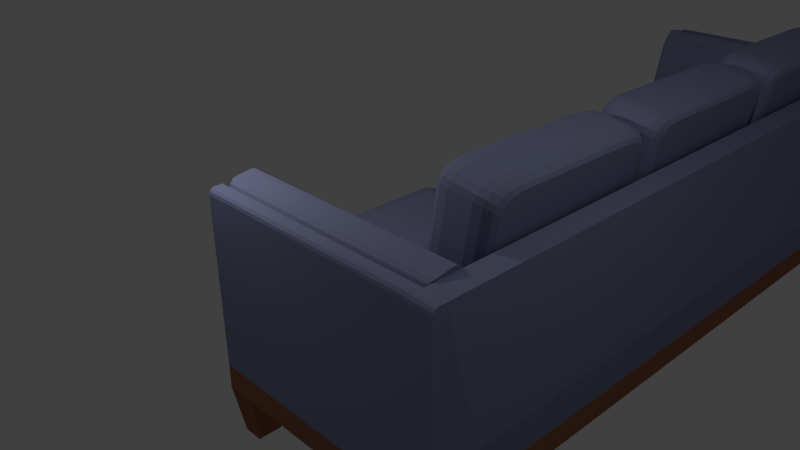 # Source: couch.blend  (saved by Blender 2.74.0; exported with 4.5.12 LTS)
import bpy
from mathutils import Matrix  # noqa: F401  (used for matrix-valued properties, if any)

bpy.ops.wm.read_factory_settings(use_empty=True)
scene = bpy.context.scene
scene.name = 'Scene'

# ---- collections
col_collection_1 = bpy.data.collections.new('Collection 1'); scene.collection.children.link(col_collection_1)

# ---- materials (node trees are filled in below, after node groups)
mat_fabric = bpy.data.materials.new('Fabric')
mat_fabric.alpha_threshold = 0.0
mat_fabric.use_transparent_shadow = False
mat_fabric.diffuse_color = (0.2442, 0.2633, 0.42, 1.0)
mat_fabric.roughness = 0.5
mat_fabric.line_color = (0.0, 0.0, 0.0, 1.0)
mat_wood = bpy.data.materials.new('Wood')
mat_wood.alpha_threshold = 0.0
mat_wood.use_transparent_shadow = False
mat_wood.diffuse_color = (0.3108, 0.1332, 0.07731, 1.0)
mat_wood.roughness = 0.5

# ---- material node trees

# ---- world
world_world = bpy.data.worlds.new('World'); scene.world = world_world
world_world.color = (0.05088, 0.05088, 0.05088)
world_world.use_sun_shadow = False
world_world.sun_shadow_jitter_overblur = 0.0
world_world.cycles.sampling_method = 'MANUAL'
world_world.cycles.sample_map_resolution = 256

# ---- cameras
cam_camera_001 = bpy.data.cameras.new('Camera.001')
cam_camera_001.clip_end = 100.0
cam_camera_001.lens = 35.0
cam_camera_001.sensor_width = 32.0
cam_camera_001.sensor_height = 18.0
cam_camera_001.ortho_scale = 7.314
cam_camera_001.dof.focus_distance = 0.0
cam_camera_001.dof.aperture_fstop = 128.0
cam_camera = bpy.data.cameras.new('Camera')
cam_camera.clip_end = 100.0
cam_camera.lens = 35.0
cam_camera.sensor_width = 32.0
cam_camera.sensor_height = 18.0
cam_camera.ortho_scale = 7.314
cam_camera.dof.focus_distance = 0.0
cam_camera.dof.aperture_fstop = 128.0

# ---- lights
light_lamp_001 = bpy.data.lights.new('Lamp.001', 'POINT')
light_lamp_001.transmission_factor = 0.0
light_lamp_001.energy = 100.0
light_lamp_001.shadow_buffer_clip_start = 0.5
light_lamp_001.shadow_soft_size = 0.1
light_lamp_001.shadow_maximum_resolution = 0.006
light_lamp_001.use_absolute_resolution = True
light_lamp_001.cycles.use_multiple_importance_sampling = False
light_lamp = bpy.data.lights.new('Lamp', 'POINT')
light_lamp.transmission_factor = 0.0
light_lamp.cutoff_distance = 30.0
light_lamp.energy = 100.0
light_lamp.shadow_buffer_clip_start = 1.001
light_lamp.shadow_soft_size = 0.1
light_lamp.shadow_maximum_resolution = 0.006
light_lamp.use_absolute_resolution = True
light_lamp.cycles.use_multiple_importance_sampling = False

# ---- meshes
me_cube_018 = bpy.data.meshes.new('Cube.018')
me_cube_018.from_pydata([(-1.664, 8.739, -0.5273), (-1.423, 8.979, -0.5273), (-1.631, 8.859, -0.5273), (-1.543, 8.947, -0.5273), (-1.219, 8.775, -0.3228), (-1.459, 8.534, -0.3228), (-1.339, 8.743, -0.3228), (-1.427, 8.655, -0.3228), (-1.396, 8.952, -0.425), (-1.636, 8.712, -0.425), (-1.516, 8.92, -0.425), (-1.604, 8.832, -0.425), (-1.321, 8.877, -0.3502), (-1.561, 8.637, -0.3502), (-1.441, 8.845, -0.3502), (-1.529, 8.757, -0.3502), (-1.469, 8.544, -1.0), (-1.228, 8.785, -1.0), (-1.437, 8.665, -1.0), (-1.349, 8.753, -1.0), (-1.423, 8.979, -0.8054), (-1.664, 8.739, -0.8054), (-1.543, 8.947, -0.8054), (-1.631, 8.859, -0.8054), (-1.566, 8.642, -0.9739), (-1.326, 8.882, -0.9739), (-1.534, 8.762, -0.9739), (-1.446, 8.85, -0.9739), (-1.637, 8.713, -0.9027), (-1.397, 8.953, -0.9027), (-1.605, 8.833, -0.9027), (-1.517, 8.921, -0.9027), (-1.468, 5.77, -0.5273), (-1.664, 5.966, -0.5273), (-1.566, 5.797, -0.5273), (-1.637, 5.868, -0.5273), (-1.459, 6.171, -0.3228), (-1.263, 5.975, -0.3228), (-1.433, 6.073, -0.3228), (-1.361, 6.001, -0.3228), (-1.636, 5.993, -0.425), (-1.441, 5.798, -0.425), (-1.61, 5.896, -0.425), (-1.538, 5.824, -0.425), (-1.561, 6.068, -0.3502), (-1.366, 5.873, -0.3502), (-1.535, 5.97, -0.3502), (-1.463, 5.899, -0.3502), (-1.273, 5.965, -1.0), (-1.469, 6.161, -1.0), (-1.371, 5.991, -1.0), (-1.443, 6.063, -1.0), (-1.664, 5.966, -0.8054), (-1.468, 5.77, -0.8054), (-1.637, 5.868, -0.8054), (-1.566, 5.797, -0.8054), (-1.371, 5.868, -0.9739), (-1.566, 6.063, -0.9739), (-1.468, 5.894, -0.9739), (-1.54, 5.965, -0.9739), (-1.442, 5.796, -0.9027), (-1.637, 5.992, -0.9027), (-1.54, 5.823, -0.9027), (-1.611, 5.894, -0.9027), (-1.301, 8.513, -0.2723), (-1.286, 8.57, -0.2723), (-1.26, 8.596, -0.2723), (-1.203, 8.611, -0.2723), (-1.292, 6.158, -0.2723), (-1.301, 6.192, -0.2723), (-1.282, 6.148, -0.2723), (-1.248, 6.139, -0.2723), (1.764, 8.979, -0.5273), (2.144, 8.6, -0.5273), (1.909, 8.951, -0.5273), (2.033, 8.868, -0.5273), (2.115, 8.745, -0.5273), (1.939, 8.395, -0.3228), (1.559, 8.775, -0.3228), (1.91, 8.54, -0.3228), (1.828, 8.664, -0.3228), (1.705, 8.746, -0.3228), (2.116, 8.572, -0.425), (1.737, 8.952, -0.425), (2.088, 8.718, -0.425), (2.005, 8.841, -0.425), (1.882, 8.923, -0.425), (2.042, 8.497, -0.3502), (1.662, 8.877, -0.3502), (2.013, 8.643, -0.3502), (1.93, 8.766, -0.3502), (1.807, 8.848, -0.3502), (2.144, 6.15, -0.5273), (1.764, 5.77, -0.5273), (2.115, 6.005, -0.5273), (2.033, 5.882, -0.5273), (1.909, 5.799, -0.5273), (1.559, 5.975, -0.3228), (1.939, 6.355, -0.3228), (1.705, 6.004, -0.3228), (1.828, 6.086, -0.3228), (1.91, 6.209, -0.3228), (1.737, 5.798, -0.425), (2.116, 6.178, -0.425), (1.882, 5.827, -0.425), (2.005, 5.909, -0.425), (2.088, 6.032, -0.425), (1.662, 5.873, -0.3502), (2.042, 6.252, -0.3502), (1.807, 5.902, -0.3502), (1.93, 5.984, -0.3502), (2.013, 6.107, -0.3502), (1.569, 8.785, -1.0), (1.949, 8.405, -1.0), (1.715, 8.756, -1.0), (1.838, 8.674, -1.0), (1.92, 8.55, -1.0), (2.144, 8.6, -0.8054), (1.764, 8.979, -0.8054), (2.115, 8.745, -0.8054), (2.033, 8.868, -0.8054), (1.909, 8.951, -0.8054), (1.667, 8.882, -0.9739), (2.047, 8.502, -0.9739), (1.812, 8.853, -0.9739), (1.935, 8.771, -0.9739), (2.018, 8.648, -0.9739), (1.738, 8.953, -0.9027), (2.118, 8.574, -0.9027), (1.883, 8.924, -0.9027), (2.007, 8.842, -0.9027), (2.089, 8.719, -0.9027), (1.764, 5.77, -0.8054), (2.144, 6.15, -0.8054), (1.909, 5.799, -0.8054), (2.033, 5.882, -0.8054), (2.115, 6.005, -0.8054), (1.949, 6.345, -1.0), (1.569, 5.965, -1.0), (1.92, 6.199, -1.0), (1.838, 6.076, -1.0), (1.715, 5.994, -1.0), (2.118, 6.176, -0.9027), (1.738, 5.796, -0.9027), (2.089, 6.031, -0.9027), (2.007, 5.908, -0.9027), (1.883, 5.825, -0.9027), (2.047, 6.247, -0.9739), (1.667, 5.868, -0.9739), (2.018, 6.102, -0.9739), (1.935, 5.979, -0.9739), (1.812, 5.897, -0.9739), (1.77, 8.232, -0.2723), (1.39, 8.611, -0.2723), (1.741, 8.377, -0.2723), (1.658, 8.5, -0.2723), (1.535, 8.582, -0.2723), (1.39, 6.139, -0.2723), (1.77, 6.519, -0.2723), (1.535, 6.168, -0.2723), (1.658, 6.25, -0.2723), (1.741, 6.373, -0.2723)], [], [(32, 93, 102, 41), (0, 21, 52, 33), (72, 118, 20, 1), (88, 12, 4, 78), (61, 28, 24, 57), (93, 32, 53, 132), (57, 24, 16, 49), (13, 44, 36, 5), (45, 107, 97, 37), (9, 40, 44, 13), (73, 92, 133, 117), (83, 8, 12, 88), (67, 153, 78, 4), (157, 71, 37, 97), (20, 118, 127, 29), (108, 87, 77, 98), (52, 21, 28, 61), (25, 122, 112, 17), (117, 133, 142, 128), (148, 56, 48, 138), (132, 53, 60, 143), (69, 68, 70, 71, 157, 159, 160, 161, 158, 152, 154, 155, 156, 153, 67, 66, 65, 64), (143, 60, 56, 148), (128, 142, 147, 123), (29, 127, 122, 25), (137, 139, 140, 141, 138, 48, 50, 51, 49, 16, 18, 19, 17, 112, 114, 115, 116, 113), (123, 147, 137, 113), (0, 9, 11, 2), (2, 11, 10, 3), (3, 10, 8, 1), (9, 13, 15, 11), (11, 15, 14, 10), (10, 14, 12, 8), (13, 5, 7, 15), (15, 7, 6, 14), (14, 6, 4, 12), (20, 29, 31, 22), (22, 31, 30, 23), (23, 30, 28, 21), (29, 25, 27, 31), (31, 27, 26, 30), (30, 26, 24, 28), (25, 17, 19, 27), (27, 19, 18, 26), (26, 18, 16, 24), (1, 20, 22, 3), (3, 22, 23, 2), (2, 23, 21, 0), (72, 1, 8, 83), (40, 33, 35, 42), (42, 35, 34, 43), (43, 34, 32, 41), (44, 40, 42, 46), (46, 42, 43, 47), (47, 43, 41, 45), (36, 44, 46, 38), (38, 46, 47, 39), (39, 47, 45, 37), (52, 61, 63, 54), (54, 63, 62, 55), (55, 62, 60, 53), (61, 57, 59, 63), (63, 59, 58, 62), (62, 58, 56, 60), (57, 49, 51, 59), (59, 51, 50, 58), (58, 50, 48, 56), (53, 32, 34, 55), (55, 34, 35, 54), (54, 35, 33, 52), (0, 33, 40, 9), (103, 82, 87, 108), (64, 65, 7, 5), (65, 66, 6, 7), (66, 67, 4, 6), (152, 158, 98, 77), (68, 69, 36, 38), (70, 68, 38, 39), (71, 70, 39, 37), (41, 102, 107, 45), (69, 64, 5, 36), (82, 73, 76, 84), (84, 76, 75, 85), (85, 75, 74, 86), (86, 74, 72, 83), (87, 82, 84, 89), (89, 84, 85, 90), (90, 85, 86, 91), (91, 86, 83, 88), (77, 87, 89, 79), (79, 89, 90, 80), (80, 90, 91, 81), (81, 91, 88, 78), (92, 103, 106, 94), (94, 106, 105, 95), (95, 105, 104, 96), (96, 104, 102, 93), (103, 108, 111, 106), (106, 111, 110, 105), (105, 110, 109, 104), (104, 109, 107, 102), (108, 98, 101, 111), (111, 101, 100, 110), (110, 100, 99, 109), (109, 99, 97, 107), (142, 133, 136, 144), (144, 136, 135, 145), (145, 135, 134, 146), (146, 134, 132, 143), (147, 142, 144, 149), (149, 144, 145, 150), (150, 145, 146, 151), (151, 146, 143, 148), (137, 147, 149, 139), (139, 149, 150, 140), (140, 150, 151, 141), (141, 151, 148, 138), (117, 128, 131, 119), (119, 131, 130, 120), (120, 130, 129, 121), (121, 129, 127, 118), (128, 123, 126, 131), (131, 126, 125, 130), (130, 125, 124, 129), (129, 124, 122, 127), (123, 113, 116, 126), (126, 116, 115, 125), (125, 115, 114, 124), (124, 114, 112, 122), (73, 117, 119, 76), (76, 119, 120, 75), (75, 120, 121, 74), (74, 121, 118, 72), (93, 132, 134, 96), (96, 134, 135, 95), (95, 135, 136, 94), (94, 136, 133, 92), (78, 153, 156, 81), (81, 156, 155, 80), (80, 155, 154, 79), (79, 154, 152, 77), (157, 97, 99, 159), (159, 99, 100, 160), (160, 100, 101, 161), (161, 101, 98, 158), (92, 73, 82, 103)])
me_cube_018.materials.append(mat_fabric)
me_cube_018.use_remesh_preserve_volume = False
me_cube_018.use_remesh_preserve_attributes = False
me_cube_018.use_mirror_vertex_groups = False
me_cube_018.update()
me_cube_017 = bpy.data.meshes.new('Cube.017')
me_cube_017.from_pydata([(-1.664, 8.739, -0.5273), (-1.423, 8.979, -0.5273), (-1.631, 8.859, -0.5273), (-1.543, 8.947, -0.5273), (-1.219, 8.775, -0.3228), (-1.459, 8.534, -0.3228), (-1.339, 8.743, -0.3228), (-1.427, 8.655, -0.3228), (-1.396, 8.952, -0.425), (-1.636, 8.712, -0.425), (-1.516, 8.92, -0.425), (-1.604, 8.832, -0.425), (-1.321, 8.877, -0.3502), (-1.561, 8.637, -0.3502), (-1.441, 8.845, -0.3502), (-1.529, 8.757, -0.3502), (-1.469, 8.544, -1.0), (-1.228, 8.785, -1.0), (-1.437, 8.665, -1.0), (-1.349, 8.753, -1.0), (-1.423, 8.979, -0.8054), (-1.664, 8.739, -0.8054), (-1.543, 8.947, -0.8054), (-1.631, 8.859, -0.8054), (-1.566, 8.642, -0.9739), (-1.326, 8.882, -0.9739), (-1.534, 8.762, -0.9739), (-1.446, 8.85, -0.9739), (-1.637, 8.713, -0.9027), (-1.397, 8.953, -0.9027), (-1.605, 8.833, -0.9027), (-1.517, 8.921, -0.9027), (-1.468, 5.77, -0.5273), (-1.664, 5.966, -0.5273), (-1.566, 5.797, -0.5273), (-1.637, 5.868, -0.5273), (-1.459, 6.171, -0.3228), (-1.263, 5.975, -0.3228), (-1.433, 6.073, -0.3228), (-1.361, 6.001, -0.3228), (-1.636, 5.993, -0.425), (-1.441, 5.798, -0.425), (-1.61, 5.896, -0.425), (-1.538, 5.824, -0.425), (-1.561, 6.068, -0.3502), (-1.366, 5.873, -0.3502), (-1.535, 5.97, -0.3502), (-1.463, 5.899, -0.3502), (-1.273, 5.965, -1.0), (-1.469, 6.161, -1.0), (-1.371, 5.991, -1.0), (-1.443, 6.063, -1.0), (-1.664, 5.966, -0.8054), (-1.468, 5.77, -0.8054), (-1.637, 5.868, -0.8054), (-1.566, 5.797, -0.8054), (-1.371, 5.868, -0.9739), (-1.566, 6.063, -0.9739), (-1.468, 5.894, -0.9739), (-1.54, 5.965, -0.9739), (-1.442, 5.796, -0.9027), (-1.637, 5.992, -0.9027), (-1.54, 5.823, -0.9027), (-1.611, 5.894, -0.9027), (-1.301, 8.513, -0.2723), (-1.286, 8.57, -0.2723), (-1.26, 8.596, -0.2723), (-1.203, 8.611, -0.2723), (-1.292, 6.158, -0.2723), (-1.301, 6.192, -0.2723), (-1.282, 6.148, -0.2723), (-1.248, 6.139, -0.2723), (1.764, 8.979, -0.5273), (2.144, 8.6, -0.5273), (1.909, 8.951, -0.5273), (2.033, 8.868, -0.5273), (2.115, 8.745, -0.5273), (1.939, 8.395, -0.3228), (1.559, 8.775, -0.3228), (1.91, 8.54, -0.3228), (1.828, 8.664, -0.3228), (1.705, 8.746, -0.3228), (2.116, 8.572, -0.425), (1.737, 8.952, -0.425), (2.088, 8.718, -0.425), (2.005, 8.841, -0.425), (1.882, 8.923, -0.425), (2.042, 8.497, -0.3502), (1.662, 8.877, -0.3502), (2.013, 8.643, -0.3502), (1.93, 8.766, -0.3502), (1.807, 8.848, -0.3502), (2.144, 6.15, -0.5273), (1.764, 5.77, -0.5273), (2.115, 6.005, -0.5273), (2.033, 5.882, -0.5273), (1.909, 5.799, -0.5273), (1.559, 5.975, -0.3228), (1.939, 6.355, -0.3228), (1.705, 6.004, -0.3228), (1.828, 6.086, -0.3228), (1.91, 6.209, -0.3228), (1.737, 5.798, -0.425), (2.116, 6.178, -0.425), (1.882, 5.827, -0.425), (2.005, 5.909, -0.425), (2.088, 6.032, -0.425), (1.662, 5.873, -0.3502), (2.042, 6.252, -0.3502), (1.807, 5.902, -0.3502), (1.93, 5.984, -0.3502), (2.013, 6.107, -0.3502), (1.569, 8.785, -1.0), (1.949, 8.405, -1.0), (1.715, 8.756, -1.0), (1.838, 8.674, -1.0), (1.92, 8.55, -1.0), (2.144, 8.6, -0.8054), (1.764, 8.979, -0.8054), (2.115, 8.745, -0.8054), (2.033, 8.868, -0.8054), (1.909, 8.951, -0.8054), (1.667, 8.882, -0.9739), (2.047, 8.502, -0.9739), (1.812, 8.853, -0.9739), (1.935, 8.771, -0.9739), (2.018, 8.648, -0.9739), (1.738, 8.953, -0.9027), (2.118, 8.574, -0.9027), (1.883, 8.924, -0.9027), (2.007, 8.842, -0.9027), (2.089, 8.719, -0.9027), (1.764, 5.77, -0.8054), (2.144, 6.15, -0.8054), (1.909, 5.799, -0.8054), (2.033, 5.882, -0.8054), (2.115, 6.005, -0.8054), (1.949, 6.345, -1.0), (1.569, 5.965, -1.0), (1.92, 6.199, -1.0), (1.838, 6.076, -1.0), (1.715, 5.994, -1.0), (2.118, 6.176, -0.9027), (1.738, 5.796, -0.9027), (2.089, 6.031, -0.9027), (2.007, 5.908, -0.9027), (1.883, 5.825, -0.9027), (2.047, 6.247, -0.9739), (1.667, 5.868, -0.9739), (2.018, 6.102, -0.9739), (1.935, 5.979, -0.9739), (1.812, 5.897, -0.9739), (1.77, 8.232, -0.2723), (1.39, 8.611, -0.2723), (1.741, 8.377, -0.2723), (1.658, 8.5, -0.2723), (1.535, 8.582, -0.2723), (1.39, 6.139, -0.2723), (1.77, 6.519, -0.2723), (1.535, 6.168, -0.2723), (1.658, 6.25, -0.2723), (1.741, 6.373, -0.2723)], [], [(32, 93, 102, 41), (0, 21, 52, 33), (72, 118, 20, 1), (88, 12, 4, 78), (61, 28, 24, 57), (93, 32, 53, 132), (57, 24, 16, 49), (13, 44, 36, 5), (45, 107, 97, 37), (9, 40, 44, 13), (73, 92, 133, 117), (83, 8, 12, 88), (67, 153, 78, 4), (157, 71, 37, 97), (20, 118, 127, 29), (108, 87, 77, 98), (52, 21, 28, 61), (25, 122, 112, 17), (117, 133, 142, 128), (148, 56, 48, 138), (132, 53, 60, 143), (69, 68, 70, 71, 157, 159, 160, 161, 158, 152, 154, 155, 156, 153, 67, 66, 65, 64), (143, 60, 56, 148), (128, 142, 147, 123), (29, 127, 122, 25), (137, 139, 140, 141, 138, 48, 50, 51, 49, 16, 18, 19, 17, 112, 114, 115, 116, 113), (123, 147, 137, 113), (0, 9, 11, 2), (2, 11, 10, 3), (3, 10, 8, 1), (9, 13, 15, 11), (11, 15, 14, 10), (10, 14, 12, 8), (13, 5, 7, 15), (15, 7, 6, 14), (14, 6, 4, 12), (20, 29, 31, 22), (22, 31, 30, 23), (23, 30, 28, 21), (29, 25, 27, 31), (31, 27, 26, 30), (30, 26, 24, 28), (25, 17, 19, 27), (27, 19, 18, 26), (26, 18, 16, 24), (1, 20, 22, 3), (3, 22, 23, 2), (2, 23, 21, 0), (72, 1, 8, 83), (40, 33, 35, 42), (42, 35, 34, 43), (43, 34, 32, 41), (44, 40, 42, 46), (46, 42, 43, 47), (47, 43, 41, 45), (36, 44, 46, 38), (38, 46, 47, 39), (39, 47, 45, 37), (52, 61, 63, 54), (54, 63, 62, 55), (55, 62, 60, 53), (61, 57, 59, 63), (63, 59, 58, 62), (62, 58, 56, 60), (57, 49, 51, 59), (59, 51, 50, 58), (58, 50, 48, 56), (53, 32, 34, 55), (55, 34, 35, 54), (54, 35, 33, 52), (0, 33, 40, 9), (103, 82, 87, 108), (64, 65, 7, 5), (65, 66, 6, 7), (66, 67, 4, 6), (152, 158, 98, 77), (68, 69, 36, 38), (70, 68, 38, 39), (71, 70, 39, 37), (41, 102, 107, 45), (69, 64, 5, 36), (82, 73, 76, 84), (84, 76, 75, 85), (85, 75, 74, 86), (86, 74, 72, 83), (87, 82, 84, 89), (89, 84, 85, 90), (90, 85, 86, 91), (91, 86, 83, 88), (77, 87, 89, 79), (79, 89, 90, 80), (80, 90, 91, 81), (81, 91, 88, 78), (92, 103, 106, 94), (94, 106, 105, 95), (95, 105, 104, 96), (96, 104, 102, 93), (103, 108, 111, 106), (106, 111, 110, 105), (105, 110, 109, 104), (104, 109, 107, 102), (108, 98, 101, 111), (111, 101, 100, 110), (110, 100, 99, 109), (109, 99, 97, 107), (142, 133, 136, 144), (144, 136, 135, 145), (145, 135, 134, 146), (146, 134, 132, 143), (147, 142, 144, 149), (149, 144, 145, 150), (150, 145, 146, 151), (151, 146, 143, 148), (137, 147, 149, 139), (139, 149, 150, 140), (140, 150, 151, 141), (141, 151, 148, 138), (117, 128, 131, 119), (119, 131, 130, 120), (120, 130, 129, 121), (121, 129, 127, 118), (128, 123, 126, 131), (131, 126, 125, 130), (130, 125, 124, 129), (129, 124, 122, 127), (123, 113, 116, 126), (126, 116, 115, 125), (125, 115, 114, 124), (124, 114, 112, 122), (73, 117, 119, 76), (76, 119, 120, 75), (75, 120, 121, 74), (74, 121, 118, 72), (93, 132, 134, 96), (96, 134, 135, 95), (95, 135, 136, 94), (94, 136, 133, 92), (78, 153, 156, 81), (81, 156, 155, 80), (80, 155, 154, 79), (79, 154, 152, 77), (157, 97, 99, 159), (159, 99, 100, 160), (160, 100, 101, 161), (161, 101, 98, 158), (92, 73, 82, 103)])
me_cube_017.materials.append(mat_fabric)
me_cube_017.use_remesh_preserve_volume = False
me_cube_017.use_remesh_preserve_attributes = False
me_cube_017.use_mirror_vertex_groups = False
me_cube_017.update()
me_cube_016 = bpy.data.meshes.new('Cube.016')
me_cube_016.from_pydata([(-1.664, 8.739, -0.5273), (-1.423, 8.979, -0.5273), (-1.631, 8.859, -0.5273), (-1.543, 8.947, -0.5273), (-1.219, 8.775, -0.3228), (-1.459, 8.534, -0.3228), (-1.339, 8.743, -0.3228), (-1.427, 8.655, -0.3228), (-1.396, 8.952, -0.425), (-1.636, 8.712, -0.425), (-1.516, 8.92, -0.425), (-1.604, 8.832, -0.425), (-1.321, 8.877, -0.3502), (-1.561, 8.637, -0.3502), (-1.441, 8.845, -0.3502), (-1.529, 8.757, -0.3502), (-1.469, 8.544, -1.0), (-1.228, 8.785, -1.0), (-1.437, 8.665, -1.0), (-1.349, 8.753, -1.0), (-1.423, 8.979, -0.8054), (-1.664, 8.739, -0.8054), (-1.543, 8.947, -0.8054), (-1.631, 8.859, -0.8054), (-1.566, 8.642, -0.9739), (-1.326, 8.882, -0.9739), (-1.534, 8.762, -0.9739), (-1.446, 8.85, -0.9739), (-1.637, 8.713, -0.9027), (-1.397, 8.953, -0.9027), (-1.605, 8.833, -0.9027), (-1.517, 8.921, -0.9027), (-1.468, 5.77, -0.5273), (-1.664, 5.966, -0.5273), (-1.566, 5.797, -0.5273), (-1.637, 5.868, -0.5273), (-1.459, 6.171, -0.3228), (-1.263, 5.975, -0.3228), (-1.433, 6.073, -0.3228), (-1.361, 6.001, -0.3228), (-1.636, 5.993, -0.425), (-1.441, 5.798, -0.425), (-1.61, 5.896, -0.425), (-1.538, 5.824, -0.425), (-1.561, 6.068, -0.3502), (-1.366, 5.873, -0.3502), (-1.535, 5.97, -0.3502), (-1.463, 5.899, -0.3502), (-1.273, 5.965, -1.0), (-1.469, 6.161, -1.0), (-1.371, 5.991, -1.0), (-1.443, 6.063, -1.0), (-1.664, 5.966, -0.8054), (-1.468, 5.77, -0.8054), (-1.637, 5.868, -0.8054), (-1.566, 5.797, -0.8054), (-1.371, 5.868, -0.9739), (-1.566, 6.063, -0.9739), (-1.468, 5.894, -0.9739), (-1.54, 5.965, -0.9739), (-1.442, 5.796, -0.9027), (-1.637, 5.992, -0.9027), (-1.54, 5.823, -0.9027), (-1.611, 5.894, -0.9027), (-1.301, 8.513, -0.2723), (-1.286, 8.57, -0.2723), (-1.26, 8.596, -0.2723), (-1.203, 8.611, -0.2723), (-1.292, 6.158, -0.2723), (-1.301, 6.192, -0.2723), (-1.282, 6.148, -0.2723), (-1.248, 6.139, -0.2723), (1.764, 8.979, -0.5273), (2.144, 8.6, -0.5273), (1.909, 8.951, -0.5273), (2.033, 8.868, -0.5273), (2.115, 8.745, -0.5273), (1.939, 8.395, -0.3228), (1.559, 8.775, -0.3228), (1.91, 8.54, -0.3228), (1.828, 8.664, -0.3228), (1.705, 8.746, -0.3228), (2.116, 8.572, -0.425), (1.737, 8.952, -0.425), (2.088, 8.718, -0.425), (2.005, 8.841, -0.425), (1.882, 8.923, -0.425), (2.042, 8.497, -0.3502), (1.662, 8.877, -0.3502), (2.013, 8.643, -0.3502), (1.93, 8.766, -0.3502), (1.807, 8.848, -0.3502), (2.144, 6.15, -0.5273), (1.764, 5.77, -0.5273), (2.115, 6.005, -0.5273), (2.033, 5.882, -0.5273), (1.909, 5.799, -0.5273), (1.559, 5.975, -0.3228), (1.939, 6.355, -0.3228), (1.705, 6.004, -0.3228), (1.828, 6.086, -0.3228), (1.91, 6.209, -0.3228), (1.737, 5.798, -0.425), (2.116, 6.178, -0.425), (1.882, 5.827, -0.425), (2.005, 5.909, -0.425), (2.088, 6.032, -0.425), (1.662, 5.873, -0.3502), (2.042, 6.252, -0.3502), (1.807, 5.902, -0.3502), (1.93, 5.984, -0.3502), (2.013, 6.107, -0.3502), (1.569, 8.785, -1.0), (1.949, 8.405, -1.0), (1.715, 8.756, -1.0), (1.838, 8.674, -1.0), (1.92, 8.55, -1.0), (2.144, 8.6, -0.8054), (1.764, 8.979, -0.8054), (2.115, 8.745, -0.8054), (2.033, 8.868, -0.8054), (1.909, 8.951, -0.8054), (1.667, 8.882, -0.9739), (2.047, 8.502, -0.9739), (1.812, 8.853, -0.9739), (1.935, 8.771, -0.9739), (2.018, 8.648, -0.9739), (1.738, 8.953, -0.9027), (2.118, 8.574, -0.9027), (1.883, 8.924, -0.9027), (2.007, 8.842, -0.9027), (2.089, 8.719, -0.9027), (1.764, 5.77, -0.8054), (2.144, 6.15, -0.8054), (1.909, 5.799, -0.8054), (2.033, 5.882, -0.8054), (2.115, 6.005, -0.8054), (1.949, 6.345, -1.0), (1.569, 5.965, -1.0), (1.92, 6.199, -1.0), (1.838, 6.076, -1.0), (1.715, 5.994, -1.0), (2.118, 6.176, -0.9027), (1.738, 5.796, -0.9027), (2.089, 6.031, -0.9027), (2.007, 5.908, -0.9027), (1.883, 5.825, -0.9027), (2.047, 6.247, -0.9739), (1.667, 5.868, -0.9739), (2.018, 6.102, -0.9739), (1.935, 5.979, -0.9739), (1.812, 5.897, -0.9739), (1.77, 8.232, -0.2723), (1.39, 8.611, -0.2723), (1.741, 8.377, -0.2723), (1.658, 8.5, -0.2723), (1.535, 8.582, -0.2723), (1.39, 6.139, -0.2723), (1.77, 6.519, -0.2723), (1.535, 6.168, -0.2723), (1.658, 6.25, -0.2723), (1.741, 6.373, -0.2723)], [], [(32, 93, 102, 41), (0, 21, 52, 33), (72, 118, 20, 1), (88, 12, 4, 78), (61, 28, 24, 57), (93, 32, 53, 132), (57, 24, 16, 49), (13, 44, 36, 5), (45, 107, 97, 37), (9, 40, 44, 13), (73, 92, 133, 117), (83, 8, 12, 88), (67, 153, 78, 4), (157, 71, 37, 97), (20, 118, 127, 29), (108, 87, 77, 98), (52, 21, 28, 61), (25, 122, 112, 17), (117, 133, 142, 128), (148, 56, 48, 138), (132, 53, 60, 143), (69, 68, 70, 71, 157, 159, 160, 161, 158, 152, 154, 155, 156, 153, 67, 66, 65, 64), (143, 60, 56, 148), (128, 142, 147, 123), (29, 127, 122, 25), (137, 139, 140, 141, 138, 48, 50, 51, 49, 16, 18, 19, 17, 112, 114, 115, 116, 113), (123, 147, 137, 113), (0, 9, 11, 2), (2, 11, 10, 3), (3, 10, 8, 1), (9, 13, 15, 11), (11, 15, 14, 10), (10, 14, 12, 8), (13, 5, 7, 15), (15, 7, 6, 14), (14, 6, 4, 12), (20, 29, 31, 22), (22, 31, 30, 23), (23, 30, 28, 21), (29, 25, 27, 31), (31, 27, 26, 30), (30, 26, 24, 28), (25, 17, 19, 27), (27, 19, 18, 26), (26, 18, 16, 24), (1, 20, 22, 3), (3, 22, 23, 2), (2, 23, 21, 0), (72, 1, 8, 83), (40, 33, 35, 42), (42, 35, 34, 43), (43, 34, 32, 41), (44, 40, 42, 46), (46, 42, 43, 47), (47, 43, 41, 45), (36, 44, 46, 38), (38, 46, 47, 39), (39, 47, 45, 37), (52, 61, 63, 54), (54, 63, 62, 55), (55, 62, 60, 53), (61, 57, 59, 63), (63, 59, 58, 62), (62, 58, 56, 60), (57, 49, 51, 59), (59, 51, 50, 58), (58, 50, 48, 56), (53, 32, 34, 55), (55, 34, 35, 54), (54, 35, 33, 52), (0, 33, 40, 9), (103, 82, 87, 108), (64, 65, 7, 5), (65, 66, 6, 7), (66, 67, 4, 6), (152, 158, 98, 77), (68, 69, 36, 38), (70, 68, 38, 39), (71, 70, 39, 37), (41, 102, 107, 45), (69, 64, 5, 36), (82, 73, 76, 84), (84, 76, 75, 85), (85, 75, 74, 86), (86, 74, 72, 83), (87, 82, 84, 89), (89, 84, 85, 90), (90, 85, 86, 91), (91, 86, 83, 88), (77, 87, 89, 79), (79, 89, 90, 80), (80, 90, 91, 81), (81, 91, 88, 78), (92, 103, 106, 94), (94, 106, 105, 95), (95, 105, 104, 96), (96, 104, 102, 93), (103, 108, 111, 106), (106, 111, 110, 105), (105, 110, 109, 104), (104, 109, 107, 102), (108, 98, 101, 111), (111, 101, 100, 110), (110, 100, 99, 109), (109, 99, 97, 107), (142, 133, 136, 144), (144, 136, 135, 145), (145, 135, 134, 146), (146, 134, 132, 143), (147, 142, 144, 149), (149, 144, 145, 150), (150, 145, 146, 151), (151, 146, 143, 148), (137, 147, 149, 139), (139, 149, 150, 140), (140, 150, 151, 141), (141, 151, 148, 138), (117, 128, 131, 119), (119, 131, 130, 120), (120, 130, 129, 121), (121, 129, 127, 118), (128, 123, 126, 131), (131, 126, 125, 130), (130, 125, 124, 129), (129, 124, 122, 127), (123, 113, 116, 126), (126, 116, 115, 125), (125, 115, 114, 124), (124, 114, 112, 122), (73, 117, 119, 76), (76, 119, 120, 75), (75, 120, 121, 74), (74, 121, 118, 72), (93, 132, 134, 96), (96, 134, 135, 95), (95, 135, 136, 94), (94, 136, 133, 92), (78, 153, 156, 81), (81, 156, 155, 80), (80, 155, 154, 79), (79, 154, 152, 77), (157, 97, 99, 159), (159, 99, 100, 160), (160, 100, 101, 161), (161, 101, 98, 158), (92, 73, 82, 103)])
me_cube_016.materials.append(mat_fabric)
me_cube_016.use_remesh_preserve_volume = False
me_cube_016.use_remesh_preserve_attributes = False
me_cube_016.use_mirror_vertex_groups = False
me_cube_016.update()
me_cube_015 = bpy.data.meshes.new('Cube.015')
me_cube_015.from_pydata([(2.144, 8.979, -0.5273), (1.939, 8.775, -0.3228), (2.116, 8.952, -0.425), (2.042, 8.877, -0.3502), (2.144, 5.77, -0.5273), (1.939, 5.975, -0.3228), (2.116, 5.798, -0.425), (2.042, 5.873, -0.3502), (1.949, 8.785, -1.0), (2.144, 8.979, -0.8054), (2.047, 8.882, -0.9739), (2.118, 8.953, -0.9027), (2.144, 5.77, -0.8054), (1.949, 5.965, -1.0), (2.118, 5.796, -0.9027), (2.047, 5.868, -0.9739), (-1.664, 8.739, -0.5273), (-1.423, 8.979, -0.5273), (-1.631, 8.859, -0.5273), (-1.543, 8.947, -0.5273), (-1.219, 8.775, -0.3228), (-1.459, 8.534, -0.3228), (-1.339, 8.743, -0.3228), (-1.427, 8.655, -0.3228), (-1.396, 8.952, -0.425), (-1.636, 8.712, -0.425), (-1.516, 8.92, -0.425), (-1.604, 8.832, -0.425), (-1.321, 8.877, -0.3502), (-1.561, 8.637, -0.3502), (-1.441, 8.845, -0.3502), (-1.529, 8.757, -0.3502), (-1.469, 8.544, -1.0), (-1.228, 8.785, -1.0), (-1.437, 8.665, -1.0), (-1.349, 8.753, -1.0), (-1.423, 8.979, -0.8054), (-1.664, 8.739, -0.8054), (-1.543, 8.947, -0.8054), (-1.631, 8.859, -0.8054), (-1.566, 8.642, -0.9739), (-1.326, 8.882, -0.9739), (-1.534, 8.762, -0.9739), (-1.446, 8.85, -0.9739), (-1.637, 8.713, -0.9027), (-1.397, 8.953, -0.9027), (-1.605, 8.833, -0.9027), (-1.517, 8.921, -0.9027), (-1.468, 5.77, -0.5273), (-1.664, 5.966, -0.5273), (-1.566, 5.797, -0.5273), (-1.637, 5.868, -0.5273), (-1.459, 6.171, -0.3228), (-1.263, 5.975, -0.3228), (-1.433, 6.073, -0.3228), (-1.361, 6.001, -0.3228), (-1.636, 5.993, -0.425), (-1.441, 5.798, -0.425), (-1.61, 5.896, -0.425), (-1.538, 5.824, -0.425), (-1.561, 6.068, -0.3502), (-1.366, 5.873, -0.3502), (-1.535, 5.97, -0.3502), (-1.463, 5.899, -0.3502), (-1.273, 5.965, -1.0), (-1.469, 6.161, -1.0), (-1.371, 5.991, -1.0), (-1.443, 6.063, -1.0), (-1.664, 5.966, -0.8054), (-1.468, 5.77, -0.8054), (-1.637, 5.868, -0.8054), (-1.566, 5.797, -0.8054), (-1.371, 5.868, -0.9739), (-1.566, 6.063, -0.9739), (-1.468, 5.894, -0.9739), (-1.54, 5.965, -0.9739), (-1.442, 5.796, -0.9027), (-1.637, 5.992, -0.9027), (-1.54, 5.823, -0.9027), (-1.611, 5.894, -0.9027), (1.775, 8.611, -0.2913), (1.775, 6.139, -0.2913), (-1.295, 8.513, -0.2913), (-1.28, 8.57, -0.2913), (-1.254, 8.596, -0.2913), (-1.197, 8.611, -0.2913), (-1.286, 6.157, -0.2913), (-1.295, 6.192, -0.2913), (-1.276, 6.148, -0.2913), (-1.242, 6.139, -0.2913)], [], [(2, 24, 28, 3), (16, 37, 68, 49), (0, 4, 12, 9), (0, 17, 24, 2), (77, 44, 40, 73), (48, 4, 6, 57), (73, 40, 32, 65), (29, 60, 52, 21), (4, 48, 69, 12), (25, 56, 60, 29), (87, 86, 88, 89, 81, 80, 85, 84, 83, 82), (4, 0, 2, 6), (6, 2, 3, 7), (7, 3, 1, 5), (61, 7, 5, 53), (41, 10, 8, 33), (3, 28, 20, 1), (68, 37, 44, 77), (13, 64, 66, 67, 65, 32, 34, 35, 33, 8), (36, 9, 11, 45), (12, 69, 76, 14), (45, 11, 10, 41), (14, 76, 72, 15), (15, 72, 64, 13), (9, 12, 14, 11), (11, 14, 15, 10), (10, 15, 13, 8), (57, 6, 7, 61), (16, 25, 27, 18), (18, 27, 26, 19), (19, 26, 24, 17), (25, 29, 31, 27), (27, 31, 30, 26), (26, 30, 28, 24), (29, 21, 23, 31), (31, 23, 22, 30), (30, 22, 20, 28), (36, 45, 47, 38), (38, 47, 46, 39), (39, 46, 44, 37), (45, 41, 43, 47), (47, 43, 42, 46), (46, 42, 40, 44), (41, 33, 35, 43), (43, 35, 34, 42), (42, 34, 32, 40), (17, 36, 38, 19), (19, 38, 39, 18), (18, 39, 37, 16), (0, 9, 36, 17), (56, 49, 51, 58), (58, 51, 50, 59), (59, 50, 48, 57), (60, 56, 58, 62), (62, 58, 59, 63), (63, 59, 57, 61), (52, 60, 62, 54), (54, 62, 63, 55), (55, 63, 61, 53), (68, 77, 79, 70), (70, 79, 78, 71), (71, 78, 76, 69), (77, 73, 75, 79), (79, 75, 74, 78), (78, 74, 72, 76), (73, 65, 67, 75), (75, 67, 66, 74), (74, 66, 64, 72), (69, 48, 50, 71), (71, 50, 51, 70), (70, 51, 49, 68), (16, 49, 56, 25), (80, 81, 5, 1), (82, 83, 23, 21), (83, 84, 22, 23), (84, 85, 20, 22), (85, 80, 1, 20), (86, 87, 52, 54), (88, 86, 54, 55), (89, 88, 55, 53), (81, 89, 53, 5), (87, 82, 21, 52)])
me_cube_015.materials.append(mat_fabric)
me_cube_015.use_remesh_preserve_volume = False
me_cube_015.use_remesh_preserve_attributes = False
me_cube_015.use_mirror_vertex_groups = False
me_cube_015.update()
me_cube_013 = bpy.data.meshes.new('Cube.013')
me_cube_013.from_pydata([(2.144, 8.979, -0.5273), (1.939, 8.775, -0.3228), (2.116, 8.952, -0.425), (2.042, 8.877, -0.3502), (2.144, 5.77, -0.5273), (1.939, 5.975, -0.3228), (2.116, 5.798, -0.425), (2.042, 5.873, -0.3502), (1.949, 8.785, -1.0), (2.144, 8.979, -0.8054), (2.047, 8.882, -0.9739), (2.118, 8.953, -0.9027), (2.144, 5.77, -0.8054), (1.949, 5.965, -1.0), (2.118, 5.796, -0.9027), (2.047, 5.868, -0.9739), (-1.664, 8.739, -0.5273), (-1.423, 8.979, -0.5273), (-1.631, 8.859, -0.5273), (-1.543, 8.947, -0.5273), (-1.219, 8.775, -0.3228), (-1.459, 8.534, -0.3228), (-1.339, 8.743, -0.3228), (-1.427, 8.655, -0.3228), (-1.396, 8.952, -0.425), (-1.636, 8.712, -0.425), (-1.516, 8.92, -0.425), (-1.604, 8.832, -0.425), (-1.321, 8.877, -0.3502), (-1.561, 8.637, -0.3502), (-1.441, 8.845, -0.3502), (-1.529, 8.757, -0.3502), (-1.469, 8.544, -1.0), (-1.228, 8.785, -1.0), (-1.437, 8.665, -1.0), (-1.349, 8.753, -1.0), (-1.423, 8.979, -0.8054), (-1.664, 8.739, -0.8054), (-1.543, 8.947, -0.8054), (-1.631, 8.859, -0.8054), (-1.566, 8.642, -0.9739), (-1.326, 8.882, -0.9739), (-1.534, 8.762, -0.9739), (-1.446, 8.85, -0.9739), (-1.637, 8.713, -0.9027), (-1.397, 8.953, -0.9027), (-1.605, 8.833, -0.9027), (-1.517, 8.921, -0.9027), (-1.468, 5.77, -0.5273), (-1.664, 5.966, -0.5273), (-1.566, 5.797, -0.5273), (-1.637, 5.868, -0.5273), (-1.459, 6.171, -0.3228), (-1.263, 5.975, -0.3228), (-1.433, 6.073, -0.3228), (-1.361, 6.001, -0.3228), (-1.636, 5.993, -0.425), (-1.441, 5.798, -0.425), (-1.61, 5.896, -0.425), (-1.538, 5.824, -0.425), (-1.561, 6.068, -0.3502), (-1.366, 5.873, -0.3502), (-1.535, 5.97, -0.3502), (-1.463, 5.899, -0.3502), (-1.273, 5.965, -1.0), (-1.469, 6.161, -1.0), (-1.371, 5.991, -1.0), (-1.443, 6.063, -1.0), (-1.664, 5.966, -0.8054), (-1.468, 5.77, -0.8054), (-1.637, 5.868, -0.8054), (-1.566, 5.797, -0.8054), (-1.371, 5.868, -0.9739), (-1.566, 6.063, -0.9739), (-1.468, 5.894, -0.9739), (-1.54, 5.965, -0.9739), (-1.442, 5.796, -0.9027), (-1.637, 5.992, -0.9027), (-1.54, 5.823, -0.9027), (-1.611, 5.894, -0.9027), (1.775, 8.611, -0.2913), (1.775, 6.139, -0.2913), (-1.295, 8.513, -0.2913), (-1.28, 8.57, -0.2913), (-1.254, 8.596, -0.2913), (-1.197, 8.611, -0.2913), (-1.286, 6.157, -0.2913), (-1.295, 6.192, -0.2913), (-1.276, 6.148, -0.2913), (-1.242, 6.139, -0.2913)], [], [(2, 24, 28, 3), (16, 37, 68, 49), (0, 4, 12, 9), (0, 17, 24, 2), (77, 44, 40, 73), (48, 4, 6, 57), (73, 40, 32, 65), (29, 60, 52, 21), (4, 48, 69, 12), (25, 56, 60, 29), (87, 86, 88, 89, 81, 80, 85, 84, 83, 82), (4, 0, 2, 6), (6, 2, 3, 7), (7, 3, 1, 5), (61, 7, 5, 53), (41, 10, 8, 33), (3, 28, 20, 1), (68, 37, 44, 77), (13, 64, 66, 67, 65, 32, 34, 35, 33, 8), (36, 9, 11, 45), (12, 69, 76, 14), (45, 11, 10, 41), (14, 76, 72, 15), (15, 72, 64, 13), (9, 12, 14, 11), (11, 14, 15, 10), (10, 15, 13, 8), (57, 6, 7, 61), (16, 25, 27, 18), (18, 27, 26, 19), (19, 26, 24, 17), (25, 29, 31, 27), (27, 31, 30, 26), (26, 30, 28, 24), (29, 21, 23, 31), (31, 23, 22, 30), (30, 22, 20, 28), (36, 45, 47, 38), (38, 47, 46, 39), (39, 46, 44, 37), (45, 41, 43, 47), (47, 43, 42, 46), (46, 42, 40, 44), (41, 33, 35, 43), (43, 35, 34, 42), (42, 34, 32, 40), (17, 36, 38, 19), (19, 38, 39, 18), (18, 39, 37, 16), (0, 9, 36, 17), (56, 49, 51, 58), (58, 51, 50, 59), (59, 50, 48, 57), (60, 56, 58, 62), (62, 58, 59, 63), (63, 59, 57, 61), (52, 60, 62, 54), (54, 62, 63, 55), (55, 63, 61, 53), (68, 77, 79, 70), (70, 79, 78, 71), (71, 78, 76, 69), (77, 73, 75, 79), (79, 75, 74, 78), (78, 74, 72, 76), (73, 65, 67, 75), (75, 67, 66, 74), (74, 66, 64, 72), (69, 48, 50, 71), (71, 50, 51, 70), (70, 51, 49, 68), (16, 49, 56, 25), (80, 81, 5, 1), (82, 83, 23, 21), (83, 84, 22, 23), (84, 85, 20, 22), (85, 80, 1, 20), (86, 87, 52, 54), (88, 86, 54, 55), (89, 88, 55, 53), (81, 89, 53, 5), (87, 82, 21, 52)])
me_cube_013.materials.append(mat_fabric)
me_cube_013.use_remesh_preserve_volume = False
me_cube_013.use_remesh_preserve_attributes = False
me_cube_013.use_mirror_vertex_groups = False
me_cube_013.update()
me_cube_012 = bpy.data.meshes.new('Cube.012')
me_cube_012.from_pydata([(2.144, 8.979, -0.5273), (1.939, 8.775, -0.3228), (2.116, 8.952, -0.425), (2.042, 8.877, -0.3502), (2.144, 5.77, -0.5273), (1.939, 5.975, -0.3228), (2.116, 5.798, -0.425), (2.042, 5.873, -0.3502), (1.949, 8.785, -1.0), (2.144, 8.979, -0.8054), (2.047, 8.882, -0.9739), (2.118, 8.953, -0.9027), (2.144, 5.77, -0.8054), (1.949, 5.965, -1.0), (2.118, 5.796, -0.9027), (2.047, 5.868, -0.9739), (-1.664, 8.739, -0.5273), (-1.423, 8.979, -0.5273), (-1.631, 8.859, -0.5273), (-1.543, 8.947, -0.5273), (-1.219, 8.775, -0.3228), (-1.459, 8.534, -0.3228), (-1.339, 8.743, -0.3228), (-1.427, 8.655, -0.3228), (-1.396, 8.952, -0.425), (-1.636, 8.712, -0.425), (-1.516, 8.92, -0.425), (-1.604, 8.832, -0.425), (-1.321, 8.877, -0.3502), (-1.561, 8.637, -0.3502), (-1.441, 8.845, -0.3502), (-1.529, 8.757, -0.3502), (-1.469, 8.544, -1.0), (-1.228, 8.785, -1.0), (-1.437, 8.665, -1.0), (-1.349, 8.753, -1.0), (-1.423, 8.979, -0.8054), (-1.664, 8.739, -0.8054), (-1.543, 8.947, -0.8054), (-1.631, 8.859, -0.8054), (-1.566, 8.642, -0.9739), (-1.326, 8.882, -0.9739), (-1.534, 8.762, -0.9739), (-1.446, 8.85, -0.9739), (-1.637, 8.713, -0.9027), (-1.397, 8.953, -0.9027), (-1.605, 8.833, -0.9027), (-1.517, 8.921, -0.9027), (-1.468, 5.77, -0.5273), (-1.664, 5.966, -0.5273), (-1.566, 5.797, -0.5273), (-1.637, 5.868, -0.5273), (-1.459, 6.171, -0.3228), (-1.263, 5.975, -0.3228), (-1.433, 6.073, -0.3228), (-1.361, 6.001, -0.3228), (-1.636, 5.993, -0.425), (-1.441, 5.798, -0.425), (-1.61, 5.896, -0.425), (-1.538, 5.824, -0.425), (-1.561, 6.068, -0.3502), (-1.366, 5.873, -0.3502), (-1.535, 5.97, -0.3502), (-1.463, 5.899, -0.3502), (-1.273, 5.965, -1.0), (-1.469, 6.161, -1.0), (-1.371, 5.991, -1.0), (-1.443, 6.063, -1.0), (-1.664, 5.966, -0.8054), (-1.468, 5.77, -0.8054), (-1.637, 5.868, -0.8054), (-1.566, 5.797, -0.8054), (-1.371, 5.868, -0.9739), (-1.566, 6.063, -0.9739), (-1.468, 5.894, -0.9739), (-1.54, 5.965, -0.9739), (-1.442, 5.796, -0.9027), (-1.637, 5.992, -0.9027), (-1.54, 5.823, -0.9027), (-1.611, 5.894, -0.9027), (1.775, 8.611, -0.2913), (1.775, 6.139, -0.2913), (-1.295, 8.513, -0.2913), (-1.28, 8.57, -0.2913), (-1.254, 8.596, -0.2913), (-1.197, 8.611, -0.2913), (-1.286, 6.157, -0.2913), (-1.295, 6.192, -0.2913), (-1.276, 6.148, -0.2913), (-1.242, 6.139, -0.2913)], [], [(2, 24, 28, 3), (16, 37, 68, 49), (0, 4, 12, 9), (0, 17, 24, 2), (77, 44, 40, 73), (48, 4, 6, 57), (73, 40, 32, 65), (29, 60, 52, 21), (4, 48, 69, 12), (25, 56, 60, 29), (87, 86, 88, 89, 81, 80, 85, 84, 83, 82), (4, 0, 2, 6), (6, 2, 3, 7), (7, 3, 1, 5), (61, 7, 5, 53), (41, 10, 8, 33), (3, 28, 20, 1), (68, 37, 44, 77), (13, 64, 66, 67, 65, 32, 34, 35, 33, 8), (36, 9, 11, 45), (12, 69, 76, 14), (45, 11, 10, 41), (14, 76, 72, 15), (15, 72, 64, 13), (9, 12, 14, 11), (11, 14, 15, 10), (10, 15, 13, 8), (57, 6, 7, 61), (16, 25, 27, 18), (18, 27, 26, 19), (19, 26, 24, 17), (25, 29, 31, 27), (27, 31, 30, 26), (26, 30, 28, 24), (29, 21, 23, 31), (31, 23, 22, 30), (30, 22, 20, 28), (36, 45, 47, 38), (38, 47, 46, 39), (39, 46, 44, 37), (45, 41, 43, 47), (47, 43, 42, 46), (46, 42, 40, 44), (41, 33, 35, 43), (43, 35, 34, 42), (42, 34, 32, 40), (17, 36, 38, 19), (19, 38, 39, 18), (18, 39, 37, 16), (0, 9, 36, 17), (56, 49, 51, 58), (58, 51, 50, 59), (59, 50, 48, 57), (60, 56, 58, 62), (62, 58, 59, 63), (63, 59, 57, 61), (52, 60, 62, 54), (54, 62, 63, 55), (55, 63, 61, 53), (68, 77, 79, 70), (70, 79, 78, 71), (71, 78, 76, 69), (77, 73, 75, 79), (79, 75, 74, 78), (78, 74, 72, 76), (73, 65, 67, 75), (75, 67, 66, 74), (74, 66, 64, 72), (69, 48, 50, 71), (71, 50, 51, 70), (70, 51, 49, 68), (16, 49, 56, 25), (80, 81, 5, 1), (82, 83, 23, 21), (83, 84, 22, 23), (84, 85, 20, 22), (85, 80, 1, 20), (86, 87, 52, 54), (88, 86, 54, 55), (89, 88, 55, 53), (81, 89, 53, 5), (87, 82, 21, 52)])
me_cube_012.materials.append(mat_fabric)
me_cube_012.use_remesh_preserve_volume = False
me_cube_012.use_remesh_preserve_attributes = False
me_cube_012.use_mirror_vertex_groups = False
me_cube_012.update()
me_cube_011 = bpy.data.meshes.new('Cube.011')
me_cube_011.from_pydata([(-1.375, -0.4313, -0.8719), (-1.38, -0.5236, -0.9882), (-1.377, -0.4353, -0.9288), (-1.379, -0.4691, -0.9713), (2.144, -0.5237, -0.9863), (2.15, -0.4313, -0.8719), (2.145, -0.4692, -0.9704), (2.147, -0.4353, -0.9285), (2.246, -0.8005, 0.9637), (2.254, -0.9711, 1.076), (2.25, -0.8339, 1.031), (2.253, -0.8963, 1.072), (-1.288, -0.9711, 1.076), (-1.294, -0.8005, 0.9637), (-1.289, -0.8963, 1.072), (-1.291, -0.8339, 1.031), (-1.363, -1.248, 0.8759), (-1.442, -0.8836, -0.8583), (-1.442, -0.5739, -0.849), (-1.442, -0.5429, -0.8394), (-1.441, -0.5289, -0.8217), (-1.439, -0.5266, -0.7893), (-1.367, -0.8589, 0.8623), (-1.365, -0.8813, 0.9075), (-1.363, -0.9184, 0.9319), (-1.363, -0.9688, 0.9347), (2.254, -1.215, 1.034), (2.076, -1.341, 0.8349), (2.23, -1.293, 0.9951), (2.165, -1.34, 0.9221), (-1.126, -1.341, 0.8349), (-1.288, -1.214, 1.035), (-1.363, -1.248, 0.8759), (-1.178, -1.34, 0.9221), (-1.237, -1.292, 0.9952), (-1.306, -1.275, 0.8628), (-1.22, -1.293, 0.8477), (-1.203, -0.9897, -0.8349), (-1.442, -0.8836, -0.8583), (-1.38, -0.7432, -0.9949), (-1.297, -0.9363, -0.8465), (-1.385, -0.9133, -0.8551), (-1.324, -0.8322, -0.9753), (-1.259, -0.9066, -0.9167), (2.144, -0.7432, -0.9941), (1.984, -0.9897, -0.8349), (2.122, -0.8322, -0.9749), (2.064, -0.9066, -0.9166)], [], [(17, 18, 1, 39, 38), (13, 8, 5, 0), (31, 26, 9, 12), (4, 1, 3, 6), (6, 3, 2, 7), (7, 2, 0, 5), (17, 16, 25, 24, 23, 22, 21, 20, 19, 18), (8, 13, 15, 10), (10, 15, 14, 11), (11, 14, 12, 9), (25, 16, 32, 31, 12), (4, 44, 39, 1), (18, 19, 3, 1), (19, 20, 2, 3), (20, 21, 0, 2), (22, 23, 15, 13), (23, 24, 14, 15), (24, 25, 12, 14), (16, 17, 38, 32), (21, 22, 13, 0), (26, 44, 4, 6, 7, 5, 8, 10, 11, 9), (35, 34, 31, 32), (33, 34, 35, 36), (30, 33, 36), (42, 41, 38, 39), (40, 41, 42, 43), (37, 40, 43), (26, 31, 34, 28), (28, 34, 33, 29), (29, 33, 30, 27), (37, 30, 36, 40), (40, 36, 35, 41), (41, 35, 32, 38), (44, 26, 28, 46), (46, 28, 29, 47), (47, 29, 27, 45), (45, 37, 43, 47), (47, 43, 42, 46), (46, 42, 39, 44), (30, 37, 45, 27)])
me_cube_011.materials.append(mat_fabric)
me_cube_011.use_remesh_preserve_volume = False
me_cube_011.use_remesh_preserve_attributes = False
me_cube_011.use_mirror_vertex_groups = False
me_cube_011.update()
me_cube_010 = bpy.data.meshes.new('Cube.010')
me_cube_010.from_pydata([(-1.379, 8.563, -0.9935), (-1.376, 8.503, -0.9187), (-1.379, 8.527, -0.983), (-1.378, 8.505, -0.9556), (2.148, 8.503, -0.9187), (2.144, 8.563, -0.9935), (2.146, 8.505, -0.9557), (2.144, 8.527, -0.983), (-1.294, 8.881, 0.966), (-1.288, 9.046, 1.075), (-1.291, 8.913, 1.031), (-1.288, 8.973, 1.071), (2.254, 9.046, 1.064), (2.246, 8.881, 0.9553), (2.253, 8.973, 1.06), (2.25, 8.913, 1.02), (-1.37, 9.281, 0.812), (-1.447, 8.929, -0.8659), (-1.446, 8.591, -0.857), (-1.447, 8.604, -0.8608), (-1.446, 8.588, -0.8533), (-1.446, 8.587, -0.8396), (-1.372, 8.937, 0.8427), (-1.374, 8.916, 0.8009), (-1.371, 8.971, 0.8652), (-1.37, 9.017, 0.8677), (-1.374, 9.006, -0.8746), (-1.379, 8.85, -0.998), (-1.434, 8.938, -0.8915), (-1.377, 8.975, -0.937), (-1.379, 8.918, -0.9822), (-1.288, 9.276, 1.026), (-1.294, 9.374, 0.8746), (-1.332, 9.336, 0.8993), (-1.289, 9.334, 0.9963), (-1.291, 9.37, 0.9408), (2.144, 8.85, -0.998), (2.022, 9.006, -0.8746), (2.128, 8.918, -0.9822), (2.083, 8.975, -0.937), (2.254, 9.276, 1.015), (2.118, 9.374, 0.8643), (2.235, 9.334, 0.9856), (2.186, 9.37, 0.9303)], [], [(16, 17, 19, 18, 20, 21, 23, 22, 24, 25), (19, 17, 28, 27, 0), (0, 5, 7, 2), (2, 7, 6, 3), (3, 6, 4, 1), (8, 1, 4, 13), (8, 13, 15, 10), (10, 15, 14, 11), (11, 14, 12, 9), (16, 25, 9, 31, 33), (40, 31, 9, 12), (18, 19, 0, 2), (20, 18, 2, 3), (21, 20, 3, 1), (17, 16, 33, 32, 26, 28), (22, 23, 8, 10), (24, 22, 10, 11), (25, 24, 11, 9), (36, 40, 12, 14, 15, 13, 4, 6, 7, 5), (23, 21, 1, 8), (27, 36, 5, 0), (26, 29, 28), (29, 30, 28), (30, 27, 28), (31, 34, 33), (34, 35, 33), (35, 32, 33), (26, 37, 39, 29), (29, 39, 38, 30), (30, 38, 36, 27), (40, 36, 38, 42), (42, 38, 39, 43), (43, 39, 37, 41), (31, 40, 42, 34), (34, 42, 43, 35), (35, 43, 41, 32), (26, 32, 41, 37)])
me_cube_010.materials.append(mat_fabric)
me_cube_010.use_remesh_preserve_volume = False
me_cube_010.use_remesh_preserve_attributes = False
me_cube_010.use_mirror_vertex_groups = False
me_cube_010.update()
me_cube = bpy.data.meshes.new('Cube')
me_cube.from_pydata([(2.052, -1.532, -1.0), (-1.288, -1.532, -1.0), (2.254, -1.332, 1.0), (-1.288, -1.332, 1.0), (2.052, -1.532, -1.628), (-1.288, -0.9154, -1.628), (-1.288, -1.532, -1.628), (-1.38, 8.979, -1.0), (-1.288, 9.6, -1.0), (2.052, 9.6, -1.0), (-1.288, 9.4, 1.0), (-1.288, 9.6, -1.628), (2.052, 8.983, -1.628), (2.052, 9.6, -1.628), (-1.38, -0.9119, -1.0), (2.052, -0.9119, -1.628), (-1.288, 8.983, -1.628), (2.572, -1.532, -1.028), (2.572, -1.332, 0.972), (2.572, -1.532, -1.656), (2.572, 9.6, -1.028), (2.664, 8.979, -1.028), (2.572, 9.4, 0.972), (2.572, 9.6, -1.656), (2.572, 8.983, -1.656), (2.572, -0.9154, -1.656), (2.144, -0.9119, -1.0), (2.664, -0.9119, -1.028), (2.144, 8.979, -1.0), (2.254, 9.4, 0.9893), (2.141, -1.445, 1.0), (2.052, -1.532, 0.9121), (2.096, -1.489, 0.9882), (2.064, -1.521, 0.9561), (-1.288, -1.532, 0.9121), (-1.288, -1.445, 1.0), (-1.288, -1.521, 0.9561), (-1.288, -1.489, 0.9882), (-1.288, 9.512, 1.0), (-1.288, 9.6, 0.9121), (-1.288, 9.556, 0.9882), (-1.288, 9.588, 0.9561), (2.052, 9.6, 0.9121), (2.141, 9.512, 0.9953), (2.064, 9.588, 0.9554), (2.096, 9.556, 0.9859), (2.572, -1.445, 0.972), (2.572, -1.532, 0.8841), (2.572, -1.488, 0.9602), (2.572, -1.521, 0.928), (2.572, 9.6, 0.8841), (2.572, 9.512, 0.972), (2.572, 9.588, 0.928), (2.572, 9.556, 0.9602), (-0.7868, -1.532, -1.0), (-0.7566, -1.332, 1.0), (-0.7868, -1.532, -1.628), (-0.7868, 9.6, -1.0), (-0.7868, 9.6, -1.628), (-0.7868, -0.9149, -1.628), (-0.7868, 8.983, -1.628), (-0.851, -0.9119, -1.0), (-0.7566, 9.4, 0.9984), (-0.851, 8.979, -1.0), (-0.7735, -1.445, 1.0), (-0.7801, -1.489, 0.9882), (-0.785, -1.521, 0.9561), (-0.7868, -1.532, 0.9121), (-0.7735, 9.512, 0.9993), (-0.7801, 9.556, 0.9879), (-0.785, 9.588, 0.956), (-0.7868, 9.6, 0.9121), (-0.7941, -1.532, -1.991), (-1.295, -1.532, -1.991), (-1.295, -0.9154, -1.991), (-0.7941, 9.6, -1.991), (2.045, 9.6, -1.991), (2.045, 8.983, -1.991), (2.565, 8.983, -2.019), (2.045, -0.9119, -1.991), (2.045, -1.532, -1.991), (-0.7941, -0.9149, -1.991), (2.565, -0.9154, -2.019), (-1.295, 8.983, -1.991), (-1.295, 9.6, -1.991), (-0.7941, 8.983, -1.991), (2.565, 9.6, -2.019), (2.565, -1.532, -2.019), (-0.9149, -1.409, -2.756), (-1.215, -1.409, -2.756), (-1.215, -1.039, -2.756), (2.128, 9.477, -2.762), (2.128, 9.106, -2.762), (2.44, 9.106, -2.778), (2.128, -1.036, -2.762), (2.128, -1.409, -2.762), (-0.9149, -1.038, -2.756), (2.44, -1.038, -2.778), (-1.215, 9.106, -2.756), (-1.215, 9.477, -2.756), (2.44, 9.477, -2.778), (2.44, -1.409, -2.778), (-0.9149, 9.477, -2.756), (-0.9149, 9.106, -2.756)], [], [(54, 67, 34, 1), (6, 5, 74, 73), (2, 30, 46, 18), (54, 1, 6, 56), (13, 9, 20, 23), (62, 29, 43, 68), (9, 42, 50, 20), (11, 58, 75, 84), (57, 9, 13, 58), (1, 14, 5, 6), (7, 10, 38, 40, 41, 39, 8), (25, 19, 87, 82), (16, 11, 84, 83), (7, 8, 11, 16), (58, 13, 76, 75), (5, 14, 7, 16), (19, 4, 80, 87), (20, 21, 24, 23), (43, 29, 22, 51), (0, 4, 19, 17), (1, 34, 36, 37, 35, 3, 14), (55, 3, 35, 64), (20, 50, 52, 53, 51, 22, 21), (2, 29, 28, 26), (26, 27, 18, 2), (27, 17, 19, 25), (27, 25, 24, 21), (63, 28, 29, 62), (61, 63, 7, 14), (55, 61, 14, 3), (29, 2, 18, 22), (21, 28, 29, 22), (27, 21, 22, 18), (57, 71, 42, 9), (27, 18, 46, 48, 49, 47, 17), (64, 35, 37, 65), (65, 37, 36, 66), (66, 36, 34, 67), (68, 43, 45, 69), (69, 45, 44, 70), (70, 44, 42, 71), (50, 42, 44, 52), (52, 44, 45, 53), (53, 45, 43, 51), (31, 47, 49, 33), (33, 49, 48, 32), (32, 48, 46, 30), (31, 0, 17, 47), (41, 70, 71, 39), (40, 69, 70, 41), (38, 68, 69, 40), (33, 66, 67, 31), (32, 65, 66, 33), (30, 64, 65, 32), (8, 39, 71, 57), (2, 26, 61, 55), (26, 28, 63, 61), (7, 63, 62, 10), (2, 55, 64, 30), (15, 59, 60, 12), (5, 16, 83, 74), (56, 6, 73, 72), (8, 57, 58, 11), (10, 62, 68, 38), (0, 54, 56, 4), (0, 31, 67, 54), (80, 79, 94, 95), (84, 75, 102, 99), (79, 82, 97, 94), (85, 75, 76, 77), (79, 77, 78, 82), (81, 74, 83, 85), (85, 83, 98, 103), (79, 80, 72, 81), (4, 56, 72, 80), (15, 12, 77, 79), (13, 23, 86, 76), (12, 60, 85, 77), (24, 25, 82, 78), (60, 59, 81, 85), (23, 24, 78, 86), (59, 15, 79, 81), (92, 91, 100, 93), (95, 94, 97, 101), (96, 88, 89, 90), (98, 99, 102, 103), (76, 86, 100, 91), (77, 76, 91, 92), (73, 74, 90, 89), (86, 78, 93, 100), (81, 72, 88, 96), (83, 84, 99, 98), (74, 81, 96, 90), (78, 77, 92, 93), (87, 80, 95, 101), (82, 87, 101, 97), (72, 73, 89, 88), (75, 85, 103, 102)])
me_cube.polygons.foreach_set('material_index', [0, 1, 0, 0, 0, 0, 0, 1, 0, 0, 0, 1, 1, 0, 1, 0, 1, 0, 0, 0, 0, 0, 0, 0, 0, 0, 0, 0, 0, 0, 0, 0, 0, 0, 0, 0, 0, 0, 0, 0, 0, 0, 0, 0, 0, 0, 0, 0, 0, 0, 0, 0, 0, 0, 0, 0, 0, 0, 0, 0, 1, 1, 0, 0, 0, 0, 1, 1, 1, 1, 1, 1, 1, 1, 1, 1, 1, 1, 1, 1, 1, 1, 1, 1, 1, 1, 1, 1, 1, 1, 1, 1, 1, 1, 1, 1, 1, 1])
me_cube.materials.append(mat_fabric)
me_cube.materials.append(mat_wood)
me_cube.use_remesh_preserve_volume = False
me_cube.use_remesh_preserve_attributes = False
me_cube.use_mirror_vertex_groups = False
me_cube.update()

# ---- objects
ob_cube_007 = bpy.data.objects.new('Cube.007', me_cube_018)
ob_cube_003 = bpy.data.objects.new('Cube.003', me_cube_017)
ob_cube_009 = bpy.data.objects.new('Cube.009', me_cube_016)
ob_cube_008 = bpy.data.objects.new('Cube.008', me_cube_015)
ob_cube_006 = bpy.data.objects.new('Cube.006', me_cube_013)
ob_cube_005 = bpy.data.objects.new('Cube.005', me_cube_012)
ob_cube_004 = bpy.data.objects.new('Cube.004', me_cube_011)
ob_cube_002 = bpy.data.objects.new('Cube.002', me_cube_010)
ob_camera_001 = bpy.data.objects.new('Camera.001', cam_camera_001)
ob_lamp_001 = bpy.data.objects.new('Lamp.001', light_lamp_001)
ob_cube = bpy.data.objects.new('Cube', me_cube)
ob_lamp = bpy.data.objects.new('Lamp', light_lamp)
ob_camera = bpy.data.objects.new('Camera', cam_camera)

# ---- transforms, parenting, visibility, modifiers, constraints
ob_cube_007.location = (0.9218, -5.773, 0.8403)
ob_cube_007.rotation_euler = (-0.1038, -1.417, 0.1146)
ob_cube_007.scale = (0.5427, 0.9259, 1.294)
ob_cube_007.lock_rotations_4d = False
ob_cube_007.empty_display_type = 'ARROWS'
ob_cube_007.lineart.crease_threshold = 0.0
ob_cube_003.location = (0.9218, -2.788, 0.8403)
ob_cube_003.rotation_euler = (-0.1038, -1.417, 0.1146)
ob_cube_003.scale = (0.5427, 0.9259, 1.294)
ob_cube_003.lock_rotations_4d = False
ob_cube_003.empty_display_type = 'ARROWS'
ob_cube_003.lineart.crease_threshold = 0.0
ob_cube_009.location = (0.9218, 0.207, 0.8403)
ob_cube_009.rotation_euler = (-0.1038, -1.417, 0.1146)
ob_cube_009.scale = (0.5427, 0.9259, 1.294)
ob_cube_009.lock_rotations_4d = False
ob_cube_009.empty_display_type = 'ARROWS'
ob_cube_009.lineart.crease_threshold = 0.0
ob_cube_008.location = (0.0, 0.207, 0.1422)
ob_cube_008.scale = (0.926, 0.926, 1.142)
ob_cube_008.lock_rotations_4d = False
ob_cube_008.empty_display_type = 'ARROWS'
ob_cube_008.lineart.crease_threshold = 0.0
ob_cube_006.location = (0.0, -5.736, 0.1422)
ob_cube_006.scale = (0.926, 0.926, 1.142)
ob_cube_006.lock_rotations_4d = False
ob_cube_006.empty_display_type = 'ARROWS'
ob_cube_006.lineart.crease_threshold = 0.0
ob_cube_005.location = (0.0, -2.765, 0.1422)
ob_cube_005.scale = (0.926, 0.926, 1.142)
ob_cube_005.lock_rotations_4d = False
ob_cube_005.empty_display_type = 'ARROWS'
ob_cube_005.lineart.crease_threshold = 0.0
ob_cube_004.location = (0.0, 0.04705, -0.00512)
ob_cube_004.lock_rotations_4d = False
ob_cube_004.empty_display_type = 'ARROWS'
ob_cube_004.lineart.crease_threshold = 0.0
ob_cube_002.location = (0.0, 0.0, -0.002026)
ob_cube_002.lock_rotations_4d = False
ob_cube_002.empty_display_type = 'ARROWS'
ob_cube_002.lineart.crease_threshold = 0.0
ob_camera_001.location = (-9.585, -4.158, 2.758)
ob_camera_001.rotation_euler = (2.032, -0.01082, -4.056)
ob_camera_001.color = (0.8, 0.8, 0.8, 1.0)
ob_camera_001.lineart.crease_threshold = 0.0
ob_lamp_001.location = (-1.629, -1.98, 3.319)
ob_lamp_001.rotation_euler = (-2.491, 0.05522, 0.1372)
ob_lamp_001.scale = (1.0, 1.0, 1.0)
ob_lamp_001.color = (0.8, 0.8, 0.8, 1.0)
ob_lamp_001.lineart.crease_threshold = 0.0
ob_cube.location = (0.0, 0.0, 0.0)
ob_cube.lock_rotations_4d = False
ob_cube.empty_display_type = 'ARROWS'
ob_cube.lineart.crease_threshold = 0.0
ob_lamp.location = (4.141, 1.014, 5.792)
ob_lamp.rotation_euler = (0.6503, 0.05522, 1.866)
ob_lamp.lock_rotations_4d = False
ob_lamp.empty_display_type = 'ARROWS'
ob_lamp.color = (0.0, 0.0, 0.0, 0.0)
ob_lamp.lineart.crease_threshold = 0.0
ob_camera.location = (7.481, -6.508, 5.344)
ob_camera.rotation_euler = (1.109, 0.01082, 0.8149)
ob_camera.lock_rotations_4d = False
ob_camera.empty_display_type = 'ARROWS'
ob_camera.color = (0.0, 0.0, 0.0, 0.0)
ob_camera.display_type = 'WIRE'
ob_camera.lineart.crease_threshold = 0.0

# ---- collection membership
col_collection_1.objects.link(ob_cube_007)
col_collection_1.objects.link(ob_cube_003)
col_collection_1.objects.link(ob_cube_009)
col_collection_1.objects.link(ob_cube_008)
col_collection_1.objects.link(ob_cube_006)
col_collection_1.objects.link(ob_cube_005)
col_collection_1.objects.link(ob_cube_004)
col_collection_1.objects.link(ob_cube_002)
col_collection_1.objects.link(ob_camera_001)
col_collection_1.objects.link(ob_lamp_001)
col_collection_1.objects.link(ob_cube)
col_collection_1.objects.link(ob_lamp)
col_collection_1.objects.link(ob_camera)

# ---- scene / render settings (as saved in the file)
scene.camera = ob_camera
scene.frame_start = 1; scene.frame_end = 250; scene.frame_set(1)
scene.render.engine = 'BLENDER_EEVEE_NEXT'
scene.render.resolution_percentage = 50
scene.render.dither_intensity = 0.0
scene.cycles.use_denoising = False
scene.cycles.samples = 10
scene.cycles.sampling_pattern = 'TABULATED_SOBOL'
scene.cycles.light_sampling_threshold = 0.0
scene.cycles.use_adaptive_sampling = False
scene.cycles.use_light_tree = False
scene.cycles.blur_glossy = 0.0
scene.cycles.pixel_filter_type = 'GAUSSIAN'
scene.cycles.sample_clamp_indirect = 0.0
scene.view_settings.view_transform = 'Standard'
bpy.context.view_layer.update()

